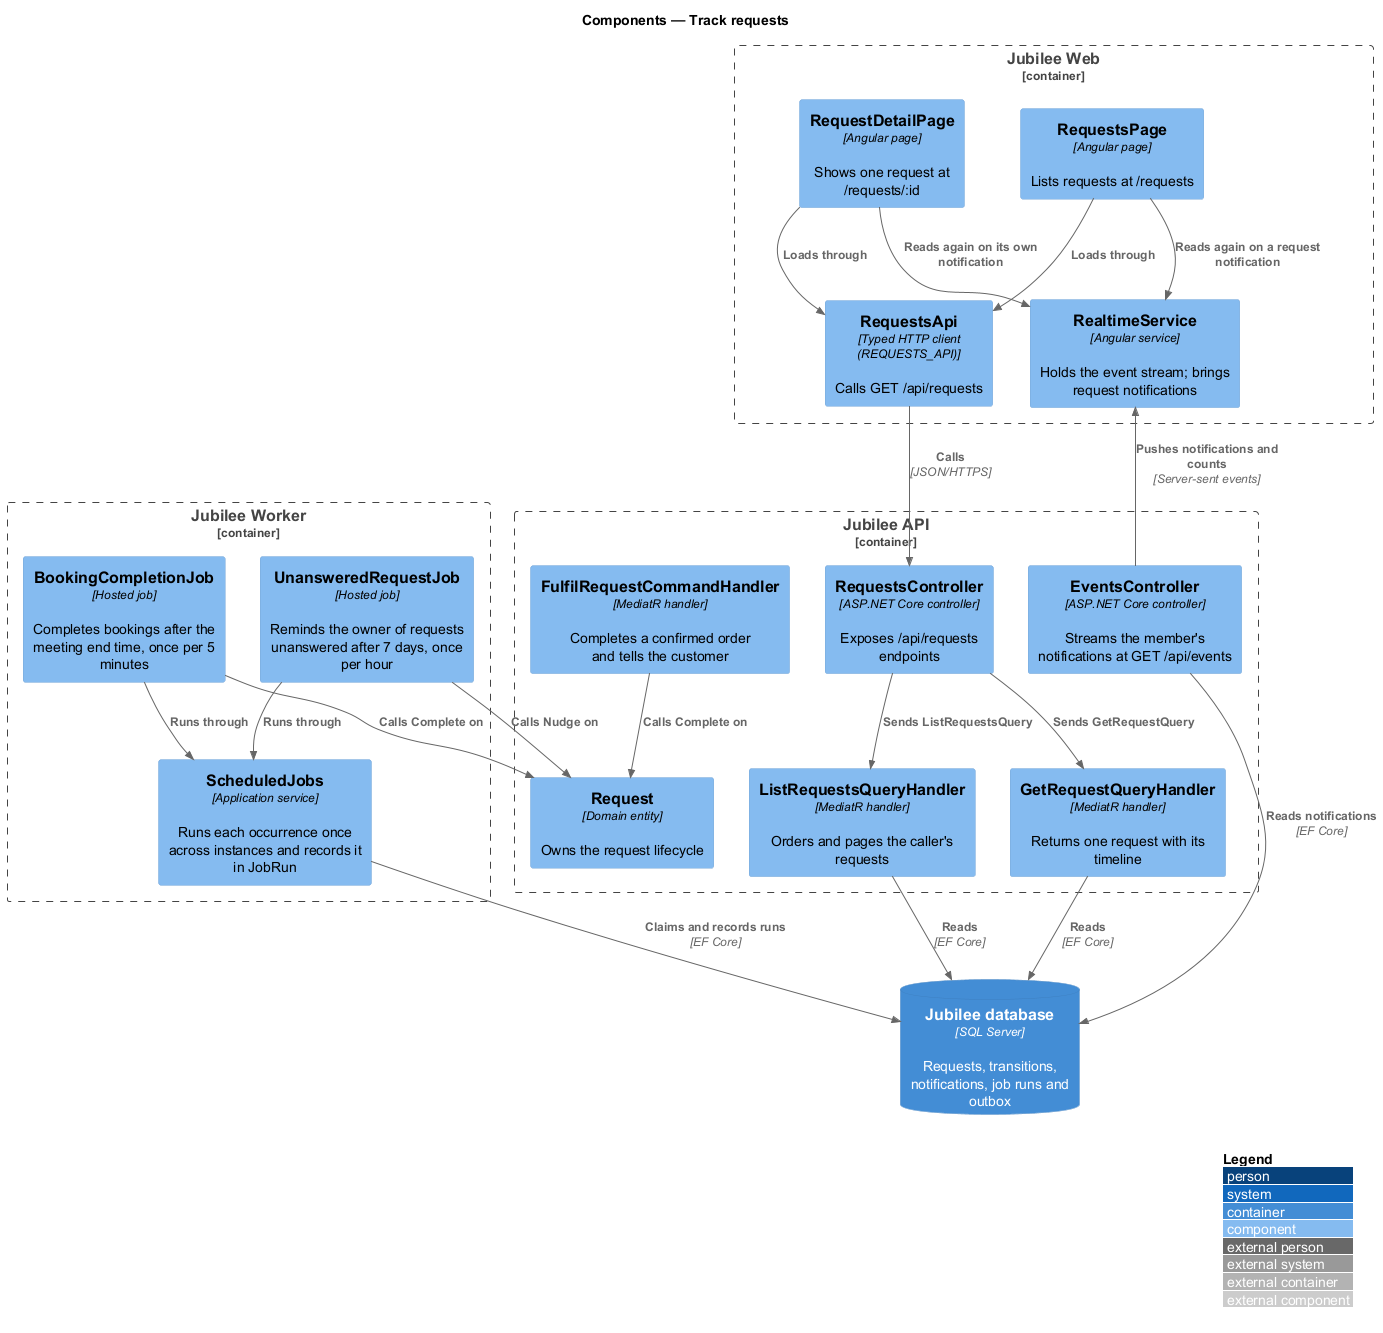

The diagram above was rendered by PlantUML. Its source (embedded in the PNG):
@startuml
!include <C4/C4_Component>
LAYOUT_WITH_LEGEND()
title Components — Track requests

Container_Boundary(web, "Jubilee Web") {
  Component(list, "RequestsPage", "Angular page", "Lists requests at /requests")
  Component(detail, "RequestDetailPage", "Angular page", "Shows one request at /requests/:id")
  Component(client, "RequestsApi", "Typed HTTP client (REQUESTS_API)", "Calls GET /api/requests")
  Component(rt, "RealtimeService", "Angular service", "Holds the event stream; brings request notifications")
}
Container_Boundary(api, "Jubilee API") {
  Component(ctrl, "RequestsController", "ASP.NET Core controller", "Exposes /api/requests endpoints")
  Component(events, "EventsController", "ASP.NET Core controller", "Streams the member's notifications at GET /api/events")
  Component(lq, "ListRequestsQueryHandler", "MediatR handler", "Orders and pages the caller's requests")
  Component(gq, "GetRequestQueryHandler", "MediatR handler", "Returns one request with its timeline")
  Component(fulfil, "FulfilRequestCommandHandler", "MediatR handler", "Completes a confirmed order and tells the customer")
  Component(entity, "Request", "Domain entity", "Owns the request lifecycle")
}
Container_Boundary(worker, "Jubilee Worker") {
  Component(done, "BookingCompletionJob", "Hosted job", "Completes bookings after the meeting end time, once per 5 minutes")
  Component(stale, "UnansweredRequestJob", "Hosted job", "Reminds the owner of requests unanswered after 7 days, once per hour")
  Component(jobs, "ScheduledJobs", "Application service", "Runs each occurrence once across instances and records it in JobRun")
}
ContainerDb(db, "Jubilee database", "SQL Server", "Requests, transitions, notifications, job runs and outbox")

Rel(list, client, "Loads through")
Rel(detail, client, "Loads through")
Rel(list, rt, "Reads again on a request notification")
Rel(detail, rt, "Reads again on its own notification")
Rel(client, ctrl, "Calls", "JSON/HTTPS")
Rel(events, rt, "Pushes notifications and counts", "Server-sent events")
Rel(ctrl, lq, "Sends ListRequestsQuery")
Rel(ctrl, gq, "Sends GetRequestQuery")
Rel(lq, db, "Reads", "EF Core")
Rel(gq, db, "Reads", "EF Core")
Rel(events, db, "Reads notifications", "EF Core")
Rel(fulfil, entity, "Calls Complete on")
Rel(done, jobs, "Runs through")
Rel(stale, jobs, "Runs through")
Rel(done, entity, "Calls Complete on")
Rel(stale, entity, "Calls Nudge on")
Rel(jobs, db, "Claims and records runs", "EF Core")
@enduml